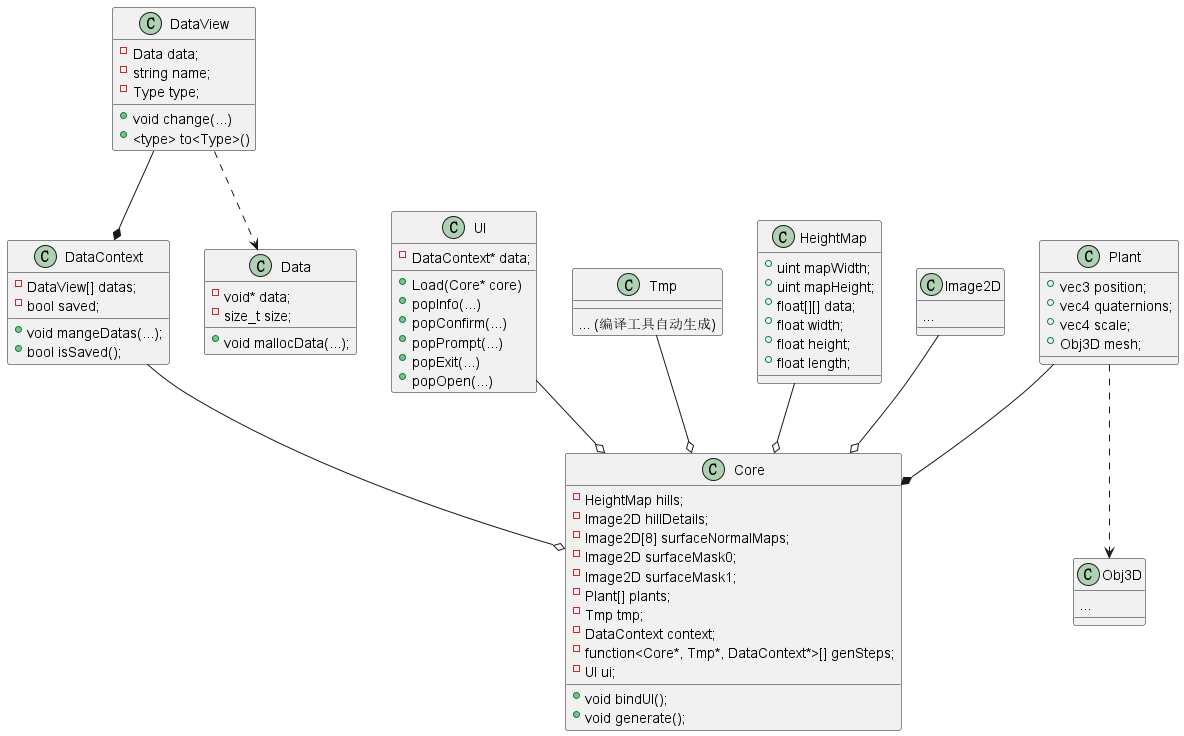

The diagram above was rendered by PlantUML. Its source (embedded in the PNG):
@startuml

class Core {
	- HeightMap hills;
	- Image2D hillDetails;
	- Image2D[8] surfaceNormalMaps;
	- Image2D surfaceMask0;
	- Image2D surfaceMask1;
	- Plant[] plants;
	- Tmp tmp; 
	- DataContext context;
	- function<Core*, Tmp*, DataContext*>[] genSteps;
	- UI ui;
	+ void bindUI();
	+ void generate();
}

class DataContext {
	- DataView[] datas;
	- bool saved;
	+ void mangeDatas(...);
	+ bool isSaved();
}

class Data {
	- void* data;
	- size_t size;
	+ void mallocData(...);
}

class DataView {
	- Data data;
	- string name;
	- Type type;
	+ void change(...)
	+ <type> to<Type>()
}

class UI {
	- DataContext* data;
	+ Load(Core* core)
	+ popInfo(...)
	+ popConfirm(...)
	+ popPrompt(...)
	+ popExit(...)
	+ popOpen(...)
}

class Tmp {
	... (编译工具自动生成)
}

class Plant {
	+ vec3 position;
	+ vec4 quaternions;
	+ vec4 scale;
	+ Obj3D mesh;
}

class HeightMap {
	+ uint mapWidth;
	+ uint mapHeight;
	+ float[][] data;
	+ float width;
	+ float height;
	+ float length;
}

class Image2D {
	...
}

class Obj3D {
	...
}

DataView ..> Data
DataView --* DataContext
HeightMap --o Core
Image2D --o Core
Plant --* Core
Tmp --o Core
DataContext --o Core
UI --o Core
Plant ..> Obj3D

@enduml